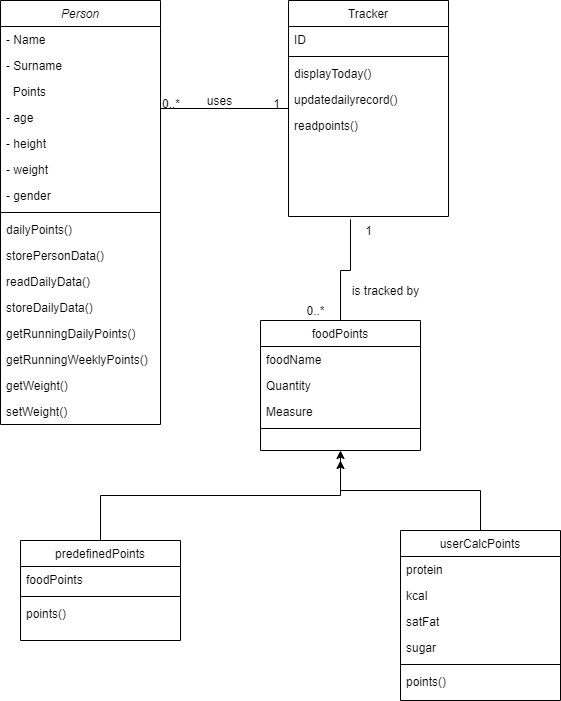

The diagram above was exported from draw.io. Its source (the exported page's mxGraphModel, read from the mxfile embedded in the PNG):
<mxGraphModel dx="1422" dy="762" grid="1" gridSize="10" guides="1" tooltips="1" connect="1" arrows="1" fold="1" page="1" pageScale="1" pageWidth="827" pageHeight="1169" math="0" shadow="0">
  <root>
    <mxCell id="WIyWlLk6GJQsqaUBKTNV-0" />
    <mxCell id="WIyWlLk6GJQsqaUBKTNV-1" parent="WIyWlLk6GJQsqaUBKTNV-0" />
    <mxCell id="zkfFHV4jXpPFQw0GAbJ--0" value="Person" style="swimlane;fontStyle=2;align=center;verticalAlign=top;childLayout=stackLayout;horizontal=1;startSize=26;horizontalStack=0;resizeParent=1;resizeLast=0;collapsible=1;marginBottom=0;rounded=0;shadow=0;strokeWidth=1;" parent="WIyWlLk6GJQsqaUBKTNV-1" vertex="1">
      <mxGeometry x="220" y="120" width="160" height="424" as="geometry">
        <mxRectangle x="230" y="140" width="160" height="26" as="alternateBounds" />
      </mxGeometry>
    </mxCell>
    <mxCell id="zkfFHV4jXpPFQw0GAbJ--1" value="- Name" style="text;align=left;verticalAlign=top;spacingLeft=4;spacingRight=4;overflow=hidden;rotatable=0;points=[[0,0.5],[1,0.5]];portConstraint=eastwest;" parent="zkfFHV4jXpPFQw0GAbJ--0" vertex="1">
      <mxGeometry y="26" width="160" height="26" as="geometry" />
    </mxCell>
    <mxCell id="zkfFHV4jXpPFQw0GAbJ--2" value="- Surname" style="text;align=left;verticalAlign=top;spacingLeft=4;spacingRight=4;overflow=hidden;rotatable=0;points=[[0,0.5],[1,0.5]];portConstraint=eastwest;rounded=0;shadow=0;html=0;" parent="zkfFHV4jXpPFQw0GAbJ--0" vertex="1">
      <mxGeometry y="52" width="160" height="26" as="geometry" />
    </mxCell>
    <mxCell id="zkfFHV4jXpPFQw0GAbJ--3" value="  Points" style="text;align=left;verticalAlign=top;spacingLeft=4;spacingRight=4;overflow=hidden;rotatable=0;points=[[0,0.5],[1,0.5]];portConstraint=eastwest;rounded=0;shadow=0;html=0;" parent="zkfFHV4jXpPFQw0GAbJ--0" vertex="1">
      <mxGeometry y="78" width="160" height="26" as="geometry" />
    </mxCell>
    <mxCell id="JX4uer1l8OsVCFy8-Gs2-22" value="- age" style="text;align=left;verticalAlign=top;spacingLeft=4;spacingRight=4;overflow=hidden;rotatable=0;points=[[0,0.5],[1,0.5]];portConstraint=eastwest;rounded=0;shadow=0;html=0;" parent="zkfFHV4jXpPFQw0GAbJ--0" vertex="1">
      <mxGeometry y="104" width="160" height="26" as="geometry" />
    </mxCell>
    <mxCell id="JX4uer1l8OsVCFy8-Gs2-23" value="- height" style="text;align=left;verticalAlign=top;spacingLeft=4;spacingRight=4;overflow=hidden;rotatable=0;points=[[0,0.5],[1,0.5]];portConstraint=eastwest;rounded=0;shadow=0;html=0;" parent="zkfFHV4jXpPFQw0GAbJ--0" vertex="1">
      <mxGeometry y="130" width="160" height="26" as="geometry" />
    </mxCell>
    <mxCell id="JX4uer1l8OsVCFy8-Gs2-24" value="- weight" style="text;align=left;verticalAlign=top;spacingLeft=4;spacingRight=4;overflow=hidden;rotatable=0;points=[[0,0.5],[1,0.5]];portConstraint=eastwest;rounded=0;shadow=0;html=0;" parent="zkfFHV4jXpPFQw0GAbJ--0" vertex="1">
      <mxGeometry y="156" width="160" height="26" as="geometry" />
    </mxCell>
    <mxCell id="JX4uer1l8OsVCFy8-Gs2-25" value="- gender" style="text;align=left;verticalAlign=top;spacingLeft=4;spacingRight=4;overflow=hidden;rotatable=0;points=[[0,0.5],[1,0.5]];portConstraint=eastwest;rounded=0;shadow=0;html=0;" parent="zkfFHV4jXpPFQw0GAbJ--0" vertex="1">
      <mxGeometry y="182" width="160" height="26" as="geometry" />
    </mxCell>
    <mxCell id="zkfFHV4jXpPFQw0GAbJ--4" value="" style="line;html=1;strokeWidth=1;align=left;verticalAlign=middle;spacingTop=-1;spacingLeft=3;spacingRight=3;rotatable=0;labelPosition=right;points=[];portConstraint=eastwest;" parent="zkfFHV4jXpPFQw0GAbJ--0" vertex="1">
      <mxGeometry y="208" width="160" height="8" as="geometry" />
    </mxCell>
    <mxCell id="zkfFHV4jXpPFQw0GAbJ--5" value="dailyPoints()" style="text;align=left;verticalAlign=top;spacingLeft=4;spacingRight=4;overflow=hidden;rotatable=0;points=[[0,0.5],[1,0.5]];portConstraint=eastwest;" parent="zkfFHV4jXpPFQw0GAbJ--0" vertex="1">
      <mxGeometry y="216" width="160" height="26" as="geometry" />
    </mxCell>
    <mxCell id="JX4uer1l8OsVCFy8-Gs2-3" value="storePersonData()" style="text;align=left;verticalAlign=top;spacingLeft=4;spacingRight=4;overflow=hidden;rotatable=0;points=[[0,0.5],[1,0.5]];portConstraint=eastwest;" parent="zkfFHV4jXpPFQw0GAbJ--0" vertex="1">
      <mxGeometry y="242" width="160" height="26" as="geometry" />
    </mxCell>
    <mxCell id="j0nbs9A_s7Ao2c8TJE1i-0" value="readDailyData()" style="text;align=left;verticalAlign=top;spacingLeft=4;spacingRight=4;overflow=hidden;rotatable=0;points=[[0,0.5],[1,0.5]];portConstraint=eastwest;" vertex="1" parent="zkfFHV4jXpPFQw0GAbJ--0">
      <mxGeometry y="268" width="160" height="26" as="geometry" />
    </mxCell>
    <mxCell id="j0nbs9A_s7Ao2c8TJE1i-1" value="storeDailyData()" style="text;align=left;verticalAlign=top;spacingLeft=4;spacingRight=4;overflow=hidden;rotatable=0;points=[[0,0.5],[1,0.5]];portConstraint=eastwest;" vertex="1" parent="zkfFHV4jXpPFQw0GAbJ--0">
      <mxGeometry y="294" width="160" height="26" as="geometry" />
    </mxCell>
    <mxCell id="j0nbs9A_s7Ao2c8TJE1i-2" value="getRunningDailyPoints()" style="text;align=left;verticalAlign=top;spacingLeft=4;spacingRight=4;overflow=hidden;rotatable=0;points=[[0,0.5],[1,0.5]];portConstraint=eastwest;" vertex="1" parent="zkfFHV4jXpPFQw0GAbJ--0">
      <mxGeometry y="320" width="160" height="26" as="geometry" />
    </mxCell>
    <mxCell id="j0nbs9A_s7Ao2c8TJE1i-3" value="getRunningWeeklyPoints()" style="text;align=left;verticalAlign=top;spacingLeft=4;spacingRight=4;overflow=hidden;rotatable=0;points=[[0,0.5],[1,0.5]];portConstraint=eastwest;" vertex="1" parent="zkfFHV4jXpPFQw0GAbJ--0">
      <mxGeometry y="346" width="160" height="26" as="geometry" />
    </mxCell>
    <mxCell id="j0nbs9A_s7Ao2c8TJE1i-4" value="getWeight()" style="text;align=left;verticalAlign=top;spacingLeft=4;spacingRight=4;overflow=hidden;rotatable=0;points=[[0,0.5],[1,0.5]];portConstraint=eastwest;" vertex="1" parent="zkfFHV4jXpPFQw0GAbJ--0">
      <mxGeometry y="372" width="160" height="26" as="geometry" />
    </mxCell>
    <mxCell id="j0nbs9A_s7Ao2c8TJE1i-5" value="setWeight()" style="text;align=left;verticalAlign=top;spacingLeft=4;spacingRight=4;overflow=hidden;rotatable=0;points=[[0,0.5],[1,0.5]];portConstraint=eastwest;" vertex="1" parent="zkfFHV4jXpPFQw0GAbJ--0">
      <mxGeometry y="398" width="160" height="26" as="geometry" />
    </mxCell>
    <mxCell id="zkfFHV4jXpPFQw0GAbJ--6" value="foodPoints" style="swimlane;fontStyle=0;align=center;verticalAlign=top;childLayout=stackLayout;horizontal=1;startSize=26;horizontalStack=0;resizeParent=1;resizeLast=0;collapsible=1;marginBottom=0;rounded=0;shadow=0;strokeWidth=1;" parent="WIyWlLk6GJQsqaUBKTNV-1" vertex="1">
      <mxGeometry x="480" y="440" width="160" height="130" as="geometry">
        <mxRectangle x="130" y="380" width="160" height="26" as="alternateBounds" />
      </mxGeometry>
    </mxCell>
    <mxCell id="zkfFHV4jXpPFQw0GAbJ--7" value="foodName" style="text;align=left;verticalAlign=top;spacingLeft=4;spacingRight=4;overflow=hidden;rotatable=0;points=[[0,0.5],[1,0.5]];portConstraint=eastwest;" parent="zkfFHV4jXpPFQw0GAbJ--6" vertex="1">
      <mxGeometry y="26" width="160" height="26" as="geometry" />
    </mxCell>
    <mxCell id="JX4uer1l8OsVCFy8-Gs2-21" value="Quantity" style="text;align=left;verticalAlign=top;spacingLeft=4;spacingRight=4;overflow=hidden;rotatable=0;points=[[0,0.5],[1,0.5]];portConstraint=eastwest;rounded=0;shadow=0;html=0;" parent="zkfFHV4jXpPFQw0GAbJ--6" vertex="1">
      <mxGeometry y="52" width="160" height="26" as="geometry" />
    </mxCell>
    <mxCell id="j0nbs9A_s7Ao2c8TJE1i-7" value="Measure" style="text;align=left;verticalAlign=top;spacingLeft=4;spacingRight=4;overflow=hidden;rotatable=0;points=[[0,0.5],[1,0.5]];portConstraint=eastwest;rounded=0;shadow=0;html=0;" vertex="1" parent="zkfFHV4jXpPFQw0GAbJ--6">
      <mxGeometry y="78" width="160" height="26" as="geometry" />
    </mxCell>
    <mxCell id="zkfFHV4jXpPFQw0GAbJ--9" value="" style="line;html=1;strokeWidth=1;align=left;verticalAlign=middle;spacingTop=-1;spacingLeft=3;spacingRight=3;rotatable=0;labelPosition=right;points=[];portConstraint=eastwest;" parent="zkfFHV4jXpPFQw0GAbJ--6" vertex="1">
      <mxGeometry y="104" width="160" height="8" as="geometry" />
    </mxCell>
    <mxCell id="zkfFHV4jXpPFQw0GAbJ--12" value="" style="endArrow=none;endSize=10;endFill=0;shadow=0;strokeWidth=1;rounded=0;edgeStyle=elbowEdgeStyle;elbow=vertical;" parent="WIyWlLk6GJQsqaUBKTNV-1" source="zkfFHV4jXpPFQw0GAbJ--6" edge="1">
      <mxGeometry width="160" relative="1" as="geometry">
        <mxPoint x="200" y="203" as="sourcePoint" />
        <mxPoint x="570" y="339" as="targetPoint" />
      </mxGeometry>
    </mxCell>
    <mxCell id="JX4uer1l8OsVCFy8-Gs2-7" style="edgeStyle=orthogonalEdgeStyle;rounded=0;orthogonalLoop=1;jettySize=auto;html=1;exitX=0.5;exitY=0;exitDx=0;exitDy=0;entryX=0.5;entryY=1;entryDx=0;entryDy=0;" parent="WIyWlLk6GJQsqaUBKTNV-1" source="zkfFHV4jXpPFQw0GAbJ--13" edge="1" target="zkfFHV4jXpPFQw0GAbJ--6">
      <mxGeometry relative="1" as="geometry">
        <mxPoint x="540" y="580" as="targetPoint" />
      </mxGeometry>
    </mxCell>
    <mxCell id="zkfFHV4jXpPFQw0GAbJ--13" value="predefinedPoints" style="swimlane;fontStyle=0;align=center;verticalAlign=top;childLayout=stackLayout;horizontal=1;startSize=26;horizontalStack=0;resizeParent=1;resizeLast=0;collapsible=1;marginBottom=0;rounded=0;shadow=0;strokeWidth=1;" parent="WIyWlLk6GJQsqaUBKTNV-1" vertex="1">
      <mxGeometry x="240" y="660" width="160" height="100" as="geometry">
        <mxRectangle x="340" y="380" width="170" height="26" as="alternateBounds" />
      </mxGeometry>
    </mxCell>
    <mxCell id="JX4uer1l8OsVCFy8-Gs2-6" value="foodPoints&#10;" style="text;align=left;verticalAlign=top;spacingLeft=4;spacingRight=4;overflow=hidden;rotatable=0;points=[[0,0.5],[1,0.5]];portConstraint=eastwest;" parent="zkfFHV4jXpPFQw0GAbJ--13" vertex="1">
      <mxGeometry y="26" width="160" height="26" as="geometry" />
    </mxCell>
    <mxCell id="zkfFHV4jXpPFQw0GAbJ--15" value="" style="line;html=1;strokeWidth=1;align=left;verticalAlign=middle;spacingTop=-1;spacingLeft=3;spacingRight=3;rotatable=0;labelPosition=right;points=[];portConstraint=eastwest;" parent="zkfFHV4jXpPFQw0GAbJ--13" vertex="1">
      <mxGeometry y="52" width="160" height="8" as="geometry" />
    </mxCell>
    <mxCell id="j0nbs9A_s7Ao2c8TJE1i-15" value="points()" style="text;align=left;verticalAlign=top;spacingLeft=4;spacingRight=4;overflow=hidden;rotatable=0;points=[[0,0.5],[1,0.5]];portConstraint=eastwest;" vertex="1" parent="zkfFHV4jXpPFQw0GAbJ--13">
      <mxGeometry y="60" width="160" height="26" as="geometry" />
    </mxCell>
    <mxCell id="zkfFHV4jXpPFQw0GAbJ--17" value="Tracker" style="swimlane;fontStyle=0;align=center;verticalAlign=top;childLayout=stackLayout;horizontal=1;startSize=26;horizontalStack=0;resizeParent=1;resizeLast=0;collapsible=1;marginBottom=0;rounded=0;shadow=0;strokeWidth=1;" parent="WIyWlLk6GJQsqaUBKTNV-1" vertex="1">
      <mxGeometry x="508" y="120" width="160" height="216" as="geometry">
        <mxRectangle x="550" y="140" width="160" height="26" as="alternateBounds" />
      </mxGeometry>
    </mxCell>
    <mxCell id="zkfFHV4jXpPFQw0GAbJ--18" value="ID" style="text;align=left;verticalAlign=top;spacingLeft=4;spacingRight=4;overflow=hidden;rotatable=0;points=[[0,0.5],[1,0.5]];portConstraint=eastwest;" parent="zkfFHV4jXpPFQw0GAbJ--17" vertex="1">
      <mxGeometry y="26" width="160" height="26" as="geometry" />
    </mxCell>
    <mxCell id="zkfFHV4jXpPFQw0GAbJ--23" value="" style="line;html=1;strokeWidth=1;align=left;verticalAlign=middle;spacingTop=-1;spacingLeft=3;spacingRight=3;rotatable=0;labelPosition=right;points=[];portConstraint=eastwest;" parent="zkfFHV4jXpPFQw0GAbJ--17" vertex="1">
      <mxGeometry y="52" width="160" height="8" as="geometry" />
    </mxCell>
    <mxCell id="zkfFHV4jXpPFQw0GAbJ--24" value="displayToday()" style="text;align=left;verticalAlign=top;spacingLeft=4;spacingRight=4;overflow=hidden;rotatable=0;points=[[0,0.5],[1,0.5]];portConstraint=eastwest;" parent="zkfFHV4jXpPFQw0GAbJ--17" vertex="1">
      <mxGeometry y="60" width="160" height="26" as="geometry" />
    </mxCell>
    <mxCell id="zkfFHV4jXpPFQw0GAbJ--25" value="updatedailyrecord()" style="text;align=left;verticalAlign=top;spacingLeft=4;spacingRight=4;overflow=hidden;rotatable=0;points=[[0,0.5],[1,0.5]];portConstraint=eastwest;" parent="zkfFHV4jXpPFQw0GAbJ--17" vertex="1">
      <mxGeometry y="86" width="160" height="26" as="geometry" />
    </mxCell>
    <mxCell id="j0nbs9A_s7Ao2c8TJE1i-16" value="readpoints()" style="text;align=left;verticalAlign=top;spacingLeft=4;spacingRight=4;overflow=hidden;rotatable=0;points=[[0,0.5],[1,0.5]];portConstraint=eastwest;" vertex="1" parent="zkfFHV4jXpPFQw0GAbJ--17">
      <mxGeometry y="112" width="160" height="26" as="geometry" />
    </mxCell>
    <mxCell id="zkfFHV4jXpPFQw0GAbJ--26" value="" style="endArrow=none;shadow=0;strokeWidth=1;rounded=0;endFill=0;edgeStyle=elbowEdgeStyle;elbow=vertical;" parent="WIyWlLk6GJQsqaUBKTNV-1" source="zkfFHV4jXpPFQw0GAbJ--0" target="zkfFHV4jXpPFQw0GAbJ--17" edge="1">
      <mxGeometry x="0.5" y="41" relative="1" as="geometry">
        <mxPoint x="380" y="192" as="sourcePoint" />
        <mxPoint x="540" y="192" as="targetPoint" />
        <mxPoint x="-40" y="32" as="offset" />
      </mxGeometry>
    </mxCell>
    <mxCell id="zkfFHV4jXpPFQw0GAbJ--27" value="0..*" style="resizable=0;align=left;verticalAlign=bottom;labelBackgroundColor=none;fontSize=12;" parent="zkfFHV4jXpPFQw0GAbJ--26" connectable="0" vertex="1">
      <mxGeometry x="-1" relative="1" as="geometry">
        <mxPoint y="4" as="offset" />
      </mxGeometry>
    </mxCell>
    <mxCell id="zkfFHV4jXpPFQw0GAbJ--28" value="1" style="resizable=0;align=right;verticalAlign=bottom;labelBackgroundColor=none;fontSize=12;" parent="zkfFHV4jXpPFQw0GAbJ--26" connectable="0" vertex="1">
      <mxGeometry x="1" relative="1" as="geometry">
        <mxPoint x="-7" y="4" as="offset" />
      </mxGeometry>
    </mxCell>
    <mxCell id="zkfFHV4jXpPFQw0GAbJ--29" value="uses" style="text;html=1;resizable=0;points=[];;align=center;verticalAlign=middle;labelBackgroundColor=none;rounded=0;shadow=0;strokeWidth=1;fontSize=12;" parent="zkfFHV4jXpPFQw0GAbJ--26" vertex="1" connectable="0">
      <mxGeometry x="0.5" y="49" relative="1" as="geometry">
        <mxPoint x="-38" y="40" as="offset" />
      </mxGeometry>
    </mxCell>
    <mxCell id="j0nbs9A_s7Ao2c8TJE1i-9" style="edgeStyle=orthogonalEdgeStyle;rounded=0;orthogonalLoop=1;jettySize=auto;html=1;" edge="1" parent="WIyWlLk6GJQsqaUBKTNV-1" source="JX4uer1l8OsVCFy8-Gs2-8">
      <mxGeometry relative="1" as="geometry">
        <mxPoint x="560" y="580" as="targetPoint" />
        <Array as="points">
          <mxPoint x="700" y="610" />
          <mxPoint x="560" y="610" />
        </Array>
      </mxGeometry>
    </mxCell>
    <mxCell id="JX4uer1l8OsVCFy8-Gs2-8" value="userCalcPoints" style="swimlane;fontStyle=0;align=center;verticalAlign=top;childLayout=stackLayout;horizontal=1;startSize=26;horizontalStack=0;resizeParent=1;resizeLast=0;collapsible=1;marginBottom=0;rounded=0;shadow=0;strokeWidth=1;" parent="WIyWlLk6GJQsqaUBKTNV-1" vertex="1">
      <mxGeometry x="620" y="650" width="160" height="170" as="geometry">
        <mxRectangle x="130" y="380" width="160" height="26" as="alternateBounds" />
      </mxGeometry>
    </mxCell>
    <mxCell id="JX4uer1l8OsVCFy8-Gs2-15" value="protein" style="text;align=left;verticalAlign=top;spacingLeft=4;spacingRight=4;overflow=hidden;rotatable=0;points=[[0,0.5],[1,0.5]];portConstraint=eastwest;rounded=0;shadow=0;html=0;" parent="JX4uer1l8OsVCFy8-Gs2-8" vertex="1">
      <mxGeometry y="26" width="160" height="26" as="geometry" />
    </mxCell>
    <mxCell id="JX4uer1l8OsVCFy8-Gs2-16" value="kcal " style="text;align=left;verticalAlign=top;spacingLeft=4;spacingRight=4;overflow=hidden;rotatable=0;points=[[0,0.5],[1,0.5]];portConstraint=eastwest;rounded=0;shadow=0;html=0;" parent="JX4uer1l8OsVCFy8-Gs2-8" vertex="1">
      <mxGeometry y="52" width="160" height="26" as="geometry" />
    </mxCell>
    <mxCell id="JX4uer1l8OsVCFy8-Gs2-18" value="satFat" style="text;align=left;verticalAlign=top;spacingLeft=4;spacingRight=4;overflow=hidden;rotatable=0;points=[[0,0.5],[1,0.5]];portConstraint=eastwest;rounded=0;shadow=0;html=0;" parent="JX4uer1l8OsVCFy8-Gs2-8" vertex="1">
      <mxGeometry y="78" width="160" height="26" as="geometry" />
    </mxCell>
    <mxCell id="JX4uer1l8OsVCFy8-Gs2-17" value="sugar" style="text;align=left;verticalAlign=top;spacingLeft=4;spacingRight=4;overflow=hidden;rotatable=0;points=[[0,0.5],[1,0.5]];portConstraint=eastwest;rounded=0;shadow=0;html=0;" parent="JX4uer1l8OsVCFy8-Gs2-8" vertex="1">
      <mxGeometry y="104" width="160" height="26" as="geometry" />
    </mxCell>
    <mxCell id="JX4uer1l8OsVCFy8-Gs2-11" value="" style="line;html=1;strokeWidth=1;align=left;verticalAlign=middle;spacingTop=-1;spacingLeft=3;spacingRight=3;rotatable=0;labelPosition=right;points=[];portConstraint=eastwest;" parent="JX4uer1l8OsVCFy8-Gs2-8" vertex="1">
      <mxGeometry y="130" width="160" height="8" as="geometry" />
    </mxCell>
    <mxCell id="JX4uer1l8OsVCFy8-Gs2-13" value="points()" style="text;align=left;verticalAlign=top;spacingLeft=4;spacingRight=4;overflow=hidden;rotatable=0;points=[[0,0.5],[1,0.5]];portConstraint=eastwest;rounded=0;shadow=0;html=0;" parent="JX4uer1l8OsVCFy8-Gs2-8" vertex="1">
      <mxGeometry y="138" width="160" height="26" as="geometry" />
    </mxCell>
    <mxCell id="j0nbs9A_s7Ao2c8TJE1i-6" value="is tracked by" style="text;html=1;align=center;verticalAlign=middle;resizable=0;points=[];autosize=1;strokeColor=none;" vertex="1" parent="WIyWlLk6GJQsqaUBKTNV-1">
      <mxGeometry x="565" y="400" width="80" height="20" as="geometry" />
    </mxCell>
    <mxCell id="j0nbs9A_s7Ao2c8TJE1i-11" value="0..*" style="text;html=1;align=center;verticalAlign=middle;resizable=0;points=[];autosize=1;strokeColor=none;" vertex="1" parent="WIyWlLk6GJQsqaUBKTNV-1">
      <mxGeometry x="520" y="420" width="30" height="20" as="geometry" />
    </mxCell>
    <mxCell id="j0nbs9A_s7Ao2c8TJE1i-12" value="1" style="text;html=1;align=center;verticalAlign=middle;resizable=0;points=[];autosize=1;strokeColor=none;" vertex="1" parent="WIyWlLk6GJQsqaUBKTNV-1">
      <mxGeometry x="578" y="340" width="20" height="20" as="geometry" />
    </mxCell>
  </root>
</mxGraphModel>